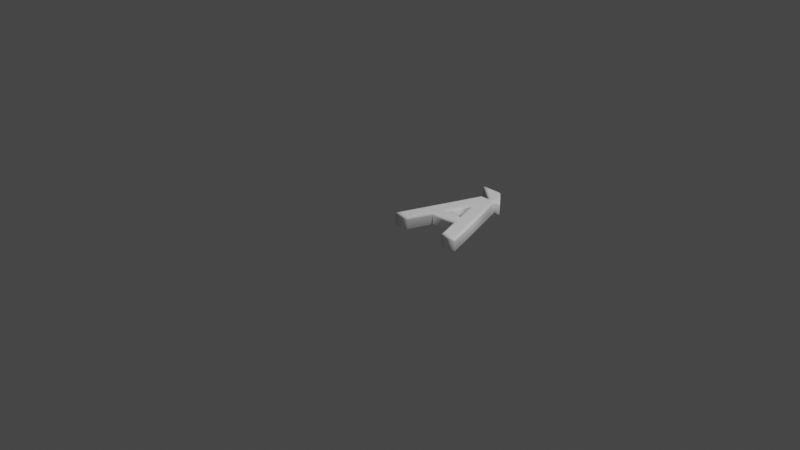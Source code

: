 # Source: 192.blend  (saved by Blender 2.83.19; exported with 4.5.12 LTS)
import bpy
from mathutils import Matrix  # noqa: F401  (used for matrix-valued properties, if any)

bpy.ops.wm.read_factory_settings(use_empty=True)
scene = bpy.context.scene
scene.name = 'Scene'

# ---- collections
col_collection = bpy.data.collections.new('Collection'); scene.collection.children.link(col_collection)

# ---- materials (node trees are filled in below, after node groups)
mat_material = bpy.data.materials.new('Material')
mat_material.alpha_threshold = 0.0
mat_material.use_transparent_shadow = False
mat_material.line_color = (0.0, 0.0, 0.0, 1.0)

# ---- material node trees
mat_material.use_nodes = True; mat_material.node_tree.nodes.clear()
_N = mat_material.node_tree.nodes; _L = mat_material.node_tree.links
n0 = _N.new('ShaderNodeOutputMaterial'); n0.name = 'Material Output'; n0.location = (300, 300)
n1 = _N.new('ShaderNodeBsdfPrincipled'); n1.name = 'Principled BSDF'; n1.location = (10, 300)
n1.distribution = 'GGX'
n1.subsurface_method = 'BURLEY'
n1.inputs[0].default_value = (1.0, 1.0, 1.0, 1.0)
n1.inputs[2].default_value = 0.4
n1.inputs[3].default_value = 1.45
n1.inputs[27].default_value = (0.0, 0.0, 0.0, 1.0)
n1.inputs[28].default_value = 1.0
_L.new(n1.outputs[0], n0.inputs[0])
n0.is_active_output = True

# ---- world
world_world = bpy.data.worlds.new('World'); scene.world = world_world
world_world.use_nodes = True; world_world.node_tree.nodes.clear()
_N = world_world.node_tree.nodes; _L = world_world.node_tree.links
n0 = _N.new('ShaderNodeOutputWorld'); n0.name = 'World Output'; n0.location = (300, 300)
n1 = _N.new('ShaderNodeBackground'); n1.name = 'Background'; n1.location = (10, 300)
n1.inputs[0].default_value = (0.05088, 0.05088, 0.05088, 1.0)
_L.new(n1.outputs[0], n0.inputs[0])
n0.is_active_output = True
world_world.color = (0.05088, 0.05088, 0.05088)
world_world.use_sun_shadow = False
world_world.sun_shadow_jitter_overblur = 0.0

# ---- cameras
cam_camera = bpy.data.cameras.new('Camera')
cam_camera.clip_end = 100.0
cam_camera.ortho_scale = 7.314

# ---- lights
light_light = bpy.data.lights.new('Light', 'POINT')
light_light.transmission_factor = 0.0
light_light.energy = 1000.0
light_light.shadow_soft_size = 0.1
light_light.shadow_maximum_resolution = 0.006
light_light.use_absolute_resolution = True

# ---- meshes
me_192 = bpy.data.meshes.new('192')
me_192.from_pydata([(0.2275, 1.066, 0.08), (0.3732, 1.066, 0.08), (0.4988, 0.9171, 0.08), (0.4218, 0.9171, 0.08), (0.6481, 1.311e-09, 0.08), (0.5592, 0.2595, 0.08), (0.2263, 0.2595, 0.08), (0.1351, 1.311e-09, 0.08), (0.01777, 1.311e-09, 0.08), (0.3258, 0.8637, 0.08), (0.468, 0.8637, 0.08), (0.7713, 1.311e-09, 0.08), (0.2536, 0.3519, 0.08), (0.5284, 0.3519, 0.08), (0.3957, 0.7453, 0.08), (0.2275, 1.066, -0.08), (0.3732, 1.066, -0.08), (0.4988, 0.9171, -0.08), (0.4218, 0.9171, -0.08), (0.6481, -3.577e-10, -0.08), (0.5592, 0.2595, -0.08), (0.2263, 0.2595, -0.08), (0.1351, -3.577e-10, -0.08), (0.01777, -3.577e-10, -0.08), (0.3258, 0.8637, -0.08), (0.468, 0.8637, -0.08), (0.7713, -3.577e-10, -0.08), (0.2536, 0.3519, -0.08), (0.5284, 0.3519, -0.08), (0.3957, 0.7453, -0.08), (0.2275, 1.066, -0.08), (0.1937, 1.078, -0.07772), (0.1651, 1.088, -0.07121), (0.1459, 1.094, -0.06148), (0.1392, 1.096, -0.05), (0.1392, 1.096, 0.05), (0.1459, 1.094, 0.06148), (0.1651, 1.088, 0.07121), (0.1937, 1.078, 0.07772), (0.2275, 1.066, 0.08), (0.3732, 1.066, -0.08), (0.3786, 1.078, -0.07772), (0.3831, 1.088, -0.07121), (0.3861, 1.094, -0.06148), (0.3872, 1.096, -0.05), (0.3872, 1.096, 0.05), (0.3861, 1.094, 0.06148), (0.3831, 1.088, 0.07121), (0.3786, 1.078, 0.07772), (0.3732, 1.066, 0.08), (0.4988, 0.9171, -0.08), (0.5235, 0.9056, -0.07772), (0.5444, 0.8958, -0.07121), (0.5584, 0.8893, -0.06148), (0.5633, 0.8871, -0.05), (0.5633, 0.8871, 0.05), (0.5584, 0.8893, 0.06148), (0.5444, 0.8958, 0.07121), (0.5235, 0.9056, 0.07772), (0.4988, 0.9171, 0.08), (0.4218, 0.9171, -0.08), (0.4179, 0.9056, -0.07772), (0.4146, 0.8958, -0.07121), (0.4124, 0.8893, -0.06148), (0.4116, 0.8871, -0.05), (0.4116, 0.8871, 0.05), (0.4124, 0.8893, 0.06148), (0.4146, 0.8958, 0.07121), (0.4179, 0.9056, 0.07772), (0.4218, 0.9171, 0.08), (0.6481, -3.577e-10, -0.08), (0.6399, -0.01148, -0.07772), (0.6329, -0.02121, -0.07121), (0.6283, -0.02772, -0.06148), (0.6267, -0.03, -0.05), (0.6267, -0.03, 0.05), (0.6283, -0.02772, 0.06148), (0.6329, -0.02121, 0.07121), (0.6399, -0.01148, 0.07772), (0.6481, 1.311e-09, 0.08), (0.5592, 0.2595, -0.08), (0.551, 0.248, -0.07772), (0.5441, 0.2383, -0.07121), (0.5394, 0.2318, -0.06148), (0.5378, 0.2295, -0.05), (0.5378, 0.2295, 0.05), (0.5394, 0.2318, 0.06148), (0.5441, 0.2383, 0.07121), (0.551, 0.248, 0.07772), (0.5592, 0.2595, 0.08), (0.2263, 0.2595, -0.08), (0.2344, 0.248, -0.07772), (0.2413, 0.2383, -0.07121), (0.2459, 0.2318, -0.06148), (0.2476, 0.2295, -0.05), (0.2476, 0.2295, 0.05), (0.2459, 0.2318, 0.06148), (0.2413, 0.2383, 0.07121), (0.2344, 0.248, 0.07772), (0.2263, 0.2595, 0.08), (0.1351, -3.577e-10, -0.08), (0.1432, -0.01148, -0.07772), (0.1501, -0.02121, -0.07121), (0.1547, -0.02772, -0.06148), (0.1563, -0.03, -0.05), (0.1563, -0.03, 0.05), (0.1547, -0.02772, 0.06148), (0.1501, -0.02121, 0.07121), (0.1432, -0.01148, 0.07772), (0.1351, 1.311e-09, 0.08), (0.01777, -3.577e-10, -0.08), (0.001489, -0.01148, -0.07772), (-0.01232, -0.02121, -0.07121), (-0.02154, -0.02772, -0.06148), (-0.02478, -0.03, -0.05), (-0.02478, -0.03, 0.05), (-0.02154, -0.02772, 0.06148), (-0.01232, -0.02121, 0.07121), (0.001489, -0.01148, 0.07772), (0.01777, 1.311e-09, 0.08), (0.3258, 0.8637, -0.08), (0.3177, 0.8752, -0.07772), (0.3109, 0.885, -0.07121), (0.3063, 0.8915, -0.06148), (0.3047, 0.8937, -0.05), (0.3047, 0.8937, 0.05), (0.3063, 0.8915, 0.06148), (0.3109, 0.885, 0.07121), (0.3177, 0.8752, 0.07772), (0.3258, 0.8637, 0.08), (0.468, 0.8637, -0.08), (0.4761, 0.8752, -0.07772), (0.483, 0.885, -0.07121), (0.4877, 0.8915, -0.06148), (0.4893, 0.8937, -0.05), (0.4893, 0.8937, 0.05), (0.4877, 0.8915, 0.06148), (0.483, 0.885, 0.07121), (0.4761, 0.8752, 0.07772), (0.468, 0.8637, 0.08), (0.7713, -3.577e-10, -0.08), (0.7875, -0.01148, -0.07772), (0.8013, -0.02121, -0.07121), (0.8104, -0.02772, -0.06148), (0.8137, -0.03, -0.05), (0.8137, -0.03, 0.05), (0.8104, -0.02772, 0.06148), (0.8013, -0.02121, 0.07121), (0.7875, -0.01148, 0.07772), (0.7713, 1.311e-09, 0.08), (0.2536, 0.3519, -0.08), (0.2699, 0.3634, -0.07772), (0.2838, 0.3731, -0.07121), (0.293, 0.3796, -0.06148), (0.2963, 0.3819, -0.05), (0.2963, 0.3819, 0.05), (0.293, 0.3796, 0.06148), (0.2838, 0.3731, 0.07121), (0.2699, 0.3634, 0.07772), (0.2536, 0.3519, 0.08), (0.5284, 0.3519, -0.08), (0.5124, 0.3634, -0.07772), (0.4989, 0.3731, -0.07121), (0.4898, 0.3796, -0.06148), (0.4867, 0.3819, -0.05), (0.4867, 0.3819, 0.05), (0.4898, 0.3796, 0.06148), (0.4989, 0.3731, 0.07121), (0.5124, 0.3634, 0.07772), (0.5284, 0.3519, 0.08), (0.3957, 0.7453, -0.08), (0.3954, 0.7105, -0.07772), (0.395, 0.6809, -0.07121), (0.3948, 0.6612, -0.06148), (0.3948, 0.6543, -0.05), (0.3948, 0.6543, 0.05), (0.3948, 0.6612, 0.06148), (0.395, 0.6809, 0.07121), (0.3954, 0.7105, 0.07772), (0.3957, 0.7453, 0.08)], [], [(8, 14, 9), (14, 10, 9), (14, 11, 10), (8, 12, 14), (13, 11, 14), (8, 6, 12), (6, 13, 12), (6, 5, 13), (5, 11, 13), (8, 7, 6), (4, 11, 5), (3, 1, 0), (3, 2, 1), (29, 23, 24), (25, 29, 24), (26, 29, 25), (27, 23, 29), (26, 28, 29), (21, 23, 27), (28, 21, 27), (20, 21, 28), (26, 20, 28), (22, 23, 21), (26, 19, 20), (16, 18, 15), (17, 18, 16), (31, 41, 40, 30), (32, 42, 41, 31), (33, 43, 42, 32), (34, 44, 43, 33), (35, 45, 44, 34), (36, 46, 45, 35), (37, 47, 46, 36), (38, 48, 47, 37), (39, 49, 48, 38), (41, 51, 50, 40), (42, 52, 51, 41), (43, 53, 52, 42), (44, 54, 53, 43), (45, 55, 54, 44), (46, 56, 55, 45), (47, 57, 56, 46), (48, 58, 57, 47), (49, 59, 58, 48), (51, 61, 60, 50), (52, 62, 61, 51), (53, 63, 62, 52), (54, 64, 63, 53), (55, 65, 64, 54), (56, 66, 65, 55), (57, 67, 66, 56), (58, 68, 67, 57), (59, 69, 68, 58), (61, 31, 30, 60), (62, 32, 31, 61), (63, 33, 32, 62), (64, 34, 33, 63), (65, 35, 34, 64), (66, 36, 35, 65), (67, 37, 36, 66), (68, 38, 37, 67), (69, 39, 38, 68), (71, 81, 80, 70), (72, 82, 81, 71), (73, 83, 82, 72), (74, 84, 83, 73), (75, 85, 84, 74), (76, 86, 85, 75), (77, 87, 86, 76), (78, 88, 87, 77), (79, 89, 88, 78), (81, 91, 90, 80), (82, 92, 91, 81), (83, 93, 92, 82), (84, 94, 93, 83), (85, 95, 94, 84), (86, 96, 95, 85), (87, 97, 96, 86), (88, 98, 97, 87), (89, 99, 98, 88), (91, 101, 100, 90), (92, 102, 101, 91), (93, 103, 102, 92), (94, 104, 103, 93), (95, 105, 104, 94), (96, 106, 105, 95), (97, 107, 106, 96), (98, 108, 107, 97), (99, 109, 108, 98), (101, 111, 110, 100), (102, 112, 111, 101), (103, 113, 112, 102), (104, 114, 113, 103), (105, 115, 114, 104), (106, 116, 115, 105), (107, 117, 116, 106), (108, 118, 117, 107), (109, 119, 118, 108), (111, 121, 120, 110), (112, 122, 121, 111), (113, 123, 122, 112), (114, 124, 123, 113), (115, 125, 124, 114), (116, 126, 125, 115), (117, 127, 126, 116), (118, 128, 127, 117), (119, 129, 128, 118), (121, 131, 130, 120), (122, 132, 131, 121), (123, 133, 132, 122), (124, 134, 133, 123), (125, 135, 134, 124), (126, 136, 135, 125), (127, 137, 136, 126), (128, 138, 137, 127), (129, 139, 138, 128), (131, 141, 140, 130), (132, 142, 141, 131), (133, 143, 142, 132), (134, 144, 143, 133), (135, 145, 144, 134), (136, 146, 145, 135), (137, 147, 146, 136), (138, 148, 147, 137), (139, 149, 148, 138), (141, 71, 70, 140), (142, 72, 71, 141), (143, 73, 72, 142), (144, 74, 73, 143), (145, 75, 74, 144), (146, 76, 75, 145), (147, 77, 76, 146), (148, 78, 77, 147), (149, 79, 78, 148), (151, 161, 160, 150), (152, 162, 161, 151), (153, 163, 162, 152), (154, 164, 163, 153), (155, 165, 164, 154), (156, 166, 165, 155), (157, 167, 166, 156), (158, 168, 167, 157), (159, 169, 168, 158), (161, 171, 170, 160), (162, 172, 171, 161), (163, 173, 172, 162), (164, 174, 173, 163), (165, 175, 174, 164), (166, 176, 175, 165), (167, 177, 176, 166), (168, 178, 177, 167), (169, 179, 178, 168), (171, 151, 150, 170), (172, 152, 151, 171), (173, 153, 152, 172), (174, 154, 153, 173), (175, 155, 154, 174), (176, 156, 155, 175), (177, 157, 156, 176), (178, 158, 157, 177), (179, 159, 158, 178)])
me_192.polygons.foreach_set('use_smooth', [0, 0, 0, 0, 0, 0, 0, 0, 0, 0, 0, 0, 0, 0, 0, 0, 0, 0, 0, 0, 0, 0, 0, 0, 0, 0, 1, 1, 1, 1, 1, 1, 1, 1, 1, 1, 1, 1, 1, 1, 1, 1, 1, 1, 1, 1, 1, 1, 1, 1, 1, 1, 1, 1, 1, 1, 1, 1, 1, 1, 1, 1, 1, 1, 1, 1, 1, 1, 1, 1, 1, 1, 1, 1, 1, 1, 1, 1, 1, 1, 1, 1, 1, 1, 1, 1, 1, 1, 1, 1, 1, 1, 1, 1, 1, 1, 1, 1, 1, 1, 1, 1, 1, 1, 1, 1, 1, 1, 1, 1, 1, 1, 1, 1, 1, 1, 1, 1, 1, 1, 1, 1, 1, 1, 1, 1, 1, 1, 1, 1, 1, 1, 1, 1, 1, 1, 1, 1, 1, 1, 1, 1, 1, 1, 1, 1, 1, 1, 1, 1, 1, 1, 1, 1, 1, 1, 1, 1, 1, 1, 1])
_uv = me_192.uv_layers.new(name='UVMap')
_uv.uv.foreach_set('vector', [0.8309, 0.0001923, 0.4869, 0.1746, 0.4322, 0.1424, 0.4869, 0.1746, 0.4322, 0.208, 0.4322, 0.1424, 0.4869, 0.1746, 0.8309, 0.348, 0.4322, 0.208, 0.8309, 0.0001923, 0.6685, 0.109, 0.4869, 0.1746, 0.6685, 0.2359, 0.8309, 0.348, 0.4869, 0.1746, 0.8309, 0.0001923, 0.7111, 0.09644, 0.6685, 0.109, 0.7111, 0.09644, 0.6685, 0.2359, 0.6685, 0.109, 0.7111, 0.09644, 0.7111, 0.2501, 0.6685, 0.2359, 0.7111, 0.2501, 0.8309, 0.348, 0.6685, 0.2359, 0.8309, 0.0001923, 0.8309, 0.05433, 0.7111, 0.09644, 0.8309, 0.2911, 0.8309, 0.348, 0.7111, 0.2501, 0.4732, 0.8097, 0.4322, 0.7499, 0.4732, 0.6966, 0.4732, 0.8097, 0.4516, 0.8379, 0.4322, 0.7499, 0.4869, 0.5217, 0.8309, 0.6962, 0.4322, 0.554, 0.4322, 0.4884, 0.4869, 0.5217, 0.4322, 0.554, 0.8309, 0.3484, 0.4869, 0.5217, 0.4322, 0.4884, 0.6685, 0.5874, 0.8309, 0.6962, 0.4869, 0.5217, 0.8309, 0.3484, 0.6685, 0.4605, 0.4869, 0.5217, 0.7111, 0.5999, 0.8309, 0.6962, 0.6685, 0.5874, 0.6685, 0.4605, 0.7111, 0.5999, 0.6685, 0.5874, 0.7111, 0.4463, 0.7111, 0.5999, 0.6685, 0.4605, 0.8309, 0.3484, 0.7111, 0.4463, 0.6685, 0.4605, 0.8309, 0.642, 0.8309, 0.6962, 0.7111, 0.5999, 0.8309, 0.3484, 0.8309, 0.4053, 0.7111, 0.4463, 0.4736, 0.7845, 0.5146, 0.7248, 0.5146, 0.8379, 0.4929, 0.6966, 0.5146, 0.7248, 0.4736, 0.7845, 0.9078, 0.5488, 0.8369, 0.6573, 0.8313, 0.6563, 0.9026, 0.57, 0.9126, 0.5303, 0.8403, 0.6576, 0.8369, 0.6573, 0.9078, 0.5488, 0.9163, 0.5174, 0.8425, 0.6574, 0.8403, 0.6576, 0.9126, 0.5303, 0.9182, 0.5123, 0.8442, 0.6572, 0.8425, 0.6574, 0.9163, 0.5174, 0.9164, 0.4996, 0.8935, 0.6657, 0.8442, 0.6572, 0.9182, 0.5123, 0.9184, 0.5116, 0.8857, 0.6654, 0.8935, 0.6657, 0.9164, 0.4996, 0.9188, 0.5319, 0.8782, 0.6652, 0.8857, 0.6654, 0.9184, 0.5116, 0.9175, 0.5582, 0.8713, 0.665, 0.8782, 0.6652, 0.9188, 0.5319, 0.915, 0.5876, 0.8648, 0.6647, 0.8713, 0.665, 0.9175, 0.5582, 0.8369, 0.6573, 0.8675, 0.8189, 0.8699, 0.8079, 0.8313, 0.6563, 0.8403, 0.6576, 0.8645, 0.8292, 0.8675, 0.8189, 0.8369, 0.6573, 0.8425, 0.6574, 0.8616, 0.8366, 0.8645, 0.8292, 0.8403, 0.6576, 0.8442, 0.6572, 0.8594, 0.8397, 0.8616, 0.8366, 0.8425, 0.6574, 0.8935, 0.6657, 0.8634, 0.8531, 0.8594, 0.8397, 0.8442, 0.6572, 0.8857, 0.6654, 0.8612, 0.8438, 0.8634, 0.8531, 0.8935, 0.6657, 0.8782, 0.6652, 0.8599, 0.8295, 0.8612, 0.8438, 0.8857, 0.6654, 0.8713, 0.665, 0.8597, 0.8115, 0.8599, 0.8295, 0.8782, 0.6652, 0.8648, 0.6647, 0.8607, 0.7915, 0.8597, 0.8115, 0.8713, 0.665, 0.8675, 0.8189, 0.9133, 0.773, 0.9188, 0.7751, 0.8699, 0.8079, 0.8645, 0.8292, 0.9106, 0.7721, 0.9133, 0.773, 0.8675, 0.8189, 0.8616, 0.8366, 0.9094, 0.7715, 0.9106, 0.7721, 0.8645, 0.8292, 0.8594, 0.8397, 0.9088, 0.7709, 0.9094, 0.7715, 0.8616, 0.8366, 0.8634, 0.8531, 0.8625, 0.7621, 0.9088, 0.7709, 0.8594, 0.8397, 0.8612, 0.8438, 0.8699, 0.7617, 0.8625, 0.7621, 0.8634, 0.8531, 0.8599, 0.8295, 0.877, 0.7605, 0.8699, 0.7617, 0.8612, 0.8438, 0.8597, 0.8115, 0.8833, 0.7586, 0.877, 0.7605, 0.8599, 0.8295, 0.8607, 0.7915, 0.889, 0.7558, 0.8833, 0.7586, 0.8597, 0.8115, 0.9133, 0.773, 0.9078, 0.5488, 0.9026, 0.57, 0.9188, 0.7751, 0.9106, 0.7721, 0.9126, 0.5303, 0.9078, 0.5488, 0.9133, 0.773, 0.9094, 0.7715, 0.9163, 0.5174, 0.9126, 0.5303, 0.9106, 0.7721, 0.9088, 0.7709, 0.9182, 0.5123, 0.9163, 0.5174, 0.9094, 0.7715, 0.8625, 0.7621, 0.9164, 0.4996, 0.9182, 0.5123, 0.9088, 0.7709, 0.8699, 0.7617, 0.9184, 0.5116, 0.9164, 0.4996, 0.8625, 0.7621, 0.877, 0.7605, 0.9188, 0.5319, 0.9184, 0.5116, 0.8699, 0.7617, 0.8833, 0.7586, 0.9175, 0.5582, 0.9188, 0.5319, 0.877, 0.7605, 0.889, 0.7558, 0.915, 0.5876, 0.9175, 0.5582, 0.8833, 0.7586, 0.05997, 0.2691, 0.153, 0.334, 0.1532, 0.3473, 0.0648, 0.2668, 0.05562, 0.2719, 0.1523, 0.3213, 0.153, 0.334, 0.05997, 0.2691, 0.05171, 0.2752, 0.1512, 0.3094, 0.1523, 0.3213, 0.05562, 0.2719, 0.04825, 0.2788, 0.1497, 0.2984, 0.1512, 0.3094, 0.05171, 0.2752, 0.03861, 0.2588, 0.1357, 0.2545, 0.1497, 0.2984, 0.04825, 0.2788, 0.03676, 0.2578, 0.1336, 0.2497, 0.1357, 0.2545, 0.03861, 0.2588, 0.03502, 0.2568, 0.1315, 0.2455, 0.1336, 0.2497, 0.03676, 0.2578, 0.03322, 0.2556, 0.1296, 0.2418, 0.1315, 0.2455, 0.03502, 0.2568, 0.03115, 0.2538, 0.1278, 0.2384, 0.1296, 0.2418, 0.03322, 0.2556, 0.153, 0.334, 0.3281, 0.2501, 0.3392, 0.2625, 0.1532, 0.3473, 0.1523, 0.3213, 0.3175, 0.2379, 0.3281, 0.2501, 0.153, 0.334, 0.1512, 0.3094, 0.3076, 0.2261, 0.3175, 0.2379, 0.1523, 0.3213, 0.1497, 0.2984, 0.2985, 0.2148, 0.3076, 0.2261, 0.1512, 0.3094, 0.1357, 0.2545, 0.2571, 0.1732, 0.2985, 0.2148, 0.1497, 0.2984, 0.1336, 0.2497, 0.2523, 0.1682, 0.2571, 0.1732, 0.1357, 0.2545, 0.1315, 0.2455, 0.2476, 0.1638, 0.2523, 0.1682, 0.1336, 0.2497, 0.1296, 0.2418, 0.243, 0.16, 0.2476, 0.1638, 0.1315, 0.2455, 0.1278, 0.2384, 0.2384, 0.1568, 0.243, 0.16, 0.1296, 0.2418, 0.3281, 0.2501, 0.3593, 0.07903, 0.3559, 0.08471, 0.3392, 0.2625, 0.3175, 0.2379, 0.363, 0.07403, 0.3593, 0.07903, 0.3281, 0.2501, 0.3076, 0.2261, 0.367, 0.06972, 0.363, 0.07403, 0.3175, 0.2379, 0.2985, 0.2148, 0.371, 0.06603, 0.367, 0.06972, 0.3076, 0.2261, 0.2571, 0.1732, 0.3435, 0.03474, 0.371, 0.06603, 0.2985, 0.2148, 0.2523, 0.1682, 0.3425, 0.03138, 0.3435, 0.03474, 0.2571, 0.1732, 0.2476, 0.1638, 0.3415, 0.02816, 0.3425, 0.03138, 0.2523, 0.1682, 0.243, 0.16, 0.3402, 0.02468, 0.3415, 0.02816, 0.2476, 0.1638, 0.2384, 0.1568, 0.3383, 0.02042, 0.3402, 0.02468, 0.243, 0.16, 0.3593, 0.07903, 0.414, 0.04867, 0.4138, 0.05985, 0.3559, 0.08471, 0.363, 0.07403, 0.4134, 0.03879, 0.414, 0.04867, 0.3593, 0.07903, 0.367, 0.06972, 0.4119, 0.03101, 0.4134, 0.03879, 0.363, 0.07403, 0.371, 0.06603, 0.4095, 0.02586, 0.4119, 0.03101, 0.367, 0.06972, 0.3435, 0.03474, 0.4318, 0.001197, 0.4095, 0.02586, 0.371, 0.06603, 0.3425, 0.03138, 0.4316, 0.0001923, 0.4318, 0.001197, 0.3435, 0.03474, 0.3415, 0.02816, 0.4302, 0.001607, 0.4316, 0.0001923, 0.3425, 0.03138, 0.3402, 0.02468, 0.4282, 0.004699, 0.4302, 0.001607, 0.3415, 0.02816, 0.3383, 0.02042, 0.4264, 0.008299, 0.4282, 0.004699, 0.3402, 0.02468, 0.414, 0.04867, 0.3996, 0.6477, 0.3997, 0.6356, 0.4138, 0.05985, 0.4134, 0.03879, 0.3988, 0.659, 0.3996, 0.6477, 0.414, 0.04867, 0.4119, 0.03101, 0.3972, 0.6695, 0.3988, 0.659, 0.4134, 0.03879, 0.4095, 0.02586, 0.3949, 0.6788, 0.3972, 0.6695, 0.4119, 0.03101, 0.4318, 0.001197, 0.4257, 0.7109, 0.3949, 0.6788, 0.4095, 0.02586, 0.4316, 0.0001923, 0.4275, 0.7133, 0.4257, 0.7109, 0.4318, 0.001197, 0.4302, 0.001607, 0.429, 0.7149, 0.4275, 0.7133, 0.4316, 0.0001923, 0.4282, 0.004699, 0.4303, 0.7161, 0.429, 0.7149, 0.4302, 0.001607, 0.4264, 0.008299, 0.4318, 0.7173, 0.4303, 0.7161, 0.4282, 0.004699, 0.3996, 0.6477, 0.3302, 0.6588, 0.3281, 0.652, 0.3997, 0.6356, 0.3988, 0.659, 0.3324, 0.665, 0.3302, 0.6588, 0.3996, 0.6477, 0.3972, 0.6695, 0.3348, 0.6706, 0.3324, 0.665, 0.3988, 0.659, 0.3949, 0.6788, 0.3372, 0.6754, 0.3348, 0.6706, 0.3972, 0.6695, 0.4257, 0.7109, 0.3211, 0.7123, 0.3372, 0.6754, 0.3949, 0.6788, 0.4275, 0.7133, 0.3206, 0.7167, 0.3211, 0.7123, 0.4257, 0.7109, 0.429, 0.7149, 0.3203, 0.7206, 0.3206, 0.7167, 0.4275, 0.7133, 0.4303, 0.7161, 0.32, 0.7244, 0.3203, 0.7206, 0.429, 0.7149, 0.4318, 0.7173, 0.3196, 0.7284, 0.32, 0.7244, 0.4303, 0.7161, 0.3302, 0.6588, 0.02253, 0.2931, 0.02259, 0.2936, 0.3281, 0.652, 0.3324, 0.665, 0.02316, 0.293, 0.02253, 0.2931, 0.3302, 0.6588, 0.3348, 0.6706, 0.02482, 0.2937, 0.02316, 0.293, 0.3324, 0.665, 0.3372, 0.6754, 0.02764, 0.2954, 0.02482, 0.2937, 0.3348, 0.6706, 0.3211, 0.7123, 0.002886, 0.3048, 0.02764, 0.2954, 0.3372, 0.6754, 0.3206, 0.7167, 0.0009143, 0.3047, 0.002886, 0.3048, 0.3211, 0.7123, 0.3203, 0.7206, 0.0001923, 0.3052, 0.0009143, 0.3047, 0.3206, 0.7167, 0.32, 0.7244, 0.0002173, 0.3061, 0.0001923, 0.3052, 0.3203, 0.7206, 0.3196, 0.7284, 0.0002333, 0.3074, 0.0002173, 0.3061, 0.32, 0.7244, 0.02253, 0.2931, 0.05997, 0.2691, 0.0648, 0.2668, 0.02259, 0.2936, 0.02316, 0.293, 0.05562, 0.2719, 0.05997, 0.2691, 0.02253, 0.2931, 0.02482, 0.2937, 0.05171, 0.2752, 0.05562, 0.2719, 0.02316, 0.293, 0.02764, 0.2954, 0.04825, 0.2788, 0.05171, 0.2752, 0.02482, 0.2937, 0.002886, 0.3048, 0.03861, 0.2588, 0.04825, 0.2788, 0.02764, 0.2954, 0.0009143, 0.3047, 0.03676, 0.2578, 0.03861, 0.2588, 0.002886, 0.3048, 0.0001923, 0.3052, 0.03502, 0.2568, 0.03676, 0.2578, 0.0009143, 0.3047, 0.0002173, 0.3061, 0.03322, 0.2556, 0.03502, 0.2568, 0.0001923, 0.3052, 0.0002333, 0.3074, 0.03115, 0.2538, 0.03322, 0.2556, 0.0002173, 0.3061, 0.9915, 0.04028, 0.8481, 0.1914, 0.8313, 0.1891, 0.9998, 0.0001923, 0.9836, 0.0781, 0.8642, 0.1942, 0.8481, 0.1914, 0.9915, 0.04028, 0.9766, 0.112, 0.8784, 0.1972, 0.8642, 0.1942, 0.9836, 0.0781, 0.9708, 0.1411, 0.8899, 0.2, 0.8784, 0.1972, 0.9766, 0.112, 0.9572, 0.1704, 0.9183, 0.2052, 0.8899, 0.2, 0.9708, 0.1411, 0.9591, 0.1754, 0.917, 0.206, 0.9183, 0.2052, 0.9572, 0.1704, 0.9617, 0.1785, 0.9142, 0.2064, 0.917, 0.206, 0.9591, 0.1754, 0.965, 0.1802, 0.9101, 0.2065, 0.9142, 0.2064, 0.9617, 0.1785, 0.969, 0.1809, 0.905, 0.2062, 0.9101, 0.2065, 0.965, 0.1802, 0.8481, 0.1914, 0.9904, 0.4435, 0.9998, 0.4992, 0.8313, 0.1891, 0.8642, 0.1942, 0.9818, 0.3929, 0.9904, 0.4435, 0.8481, 0.1914, 0.8784, 0.1972, 0.9749, 0.351, 0.9818, 0.3929, 0.8642, 0.1942, 0.8899, 0.2, 0.97, 0.3189, 0.9749, 0.351, 0.8784, 0.1972, 0.9183, 0.2052, 0.9618, 0.2933, 0.97, 0.3189, 0.8899, 0.2, 0.917, 0.206, 0.9623, 0.2894, 0.9618, 0.2933, 0.9183, 0.2052, 0.9142, 0.2064, 0.9638, 0.2895, 0.9623, 0.2894, 0.917, 0.206, 0.9101, 0.2065, 0.9662, 0.2925, 0.9638, 0.2895, 0.9142, 0.2064, 0.905, 0.2062, 0.969, 0.2969, 0.9662, 0.2925, 0.9101, 0.2065, 0.9904, 0.4435, 0.9915, 0.04028, 0.9998, 0.0001923, 0.9998, 0.4992, 0.9818, 0.3929, 0.9836, 0.0781, 0.9915, 0.04028, 0.9904, 0.4435, 0.9749, 0.351, 0.9766, 0.112, 0.9836, 0.0781, 0.9818, 0.3929, 0.97, 0.3189, 0.9708, 0.1411, 0.9766, 0.112, 0.9749, 0.351, 0.9618, 0.2933, 0.9572, 0.1704, 0.9708, 0.1411, 0.97, 0.3189, 0.9623, 0.2894, 0.9591, 0.1754, 0.9572, 0.1704, 0.9618, 0.2933, 0.9638, 0.2895, 0.9617, 0.1785, 0.9591, 0.1754, 0.9623, 0.2894, 0.9662, 0.2925, 0.965, 0.1802, 0.9617, 0.1785, 0.9638, 0.2895, 0.969, 0.2969, 0.969, 0.1809, 0.965, 0.1802, 0.9662, 0.2925])
me_192.materials.append(mat_material)
me_192.use_remesh_fix_poles = True
me_192.use_remesh_preserve_attributes = False
me_192.use_mirror_vertex_groups = False
me_192.update()

# ---- objects
ob_light = bpy.data.objects.new('Light', light_light)
ob_camera = bpy.data.objects.new('Camera', cam_camera)
ob_192 = bpy.data.objects.new('192', me_192)

# ---- transforms, parenting, visibility, modifiers, constraints
ob_light.location = (4.076, 1.005, 5.904)
ob_light.rotation_euler = (0.6503, 0.05522, 1.866)
ob_light.lock_rotations_4d = False
ob_light.empty_display_type = 'ARROWS'
ob_light.color = (0.0, 0.0, 0.0, 0.0)
ob_light.lineart.crease_threshold = 0.0
ob_camera.location = (7.359, -6.926, 4.958)
ob_camera.rotation_euler = (1.109, 0.0, 0.8149)
ob_camera.lock_rotations_4d = False
ob_camera.empty_display_type = 'ARROWS'
ob_camera.color = (0.0, 0.0, 0.0, 0.0)
ob_camera.display_type = 'WIRE'
ob_camera.lineart.crease_threshold = 0.0
ob_192.location = (0.0, 0.0, 0.0)
ob_192.lineart.crease_threshold = 0.0

# ---- collection membership
col_collection.objects.link(ob_light)
col_collection.objects.link(ob_camera)
col_collection.objects.link(ob_192)

# ---- scene / render settings (as saved in the file)
scene.camera = ob_camera
scene.frame_start = 1; scene.frame_end = 250; scene.frame_set(1)
scene.render.engine = 'BLENDER_EEVEE_NEXT'
scene.cycles.use_denoising = False
scene.cycles.samples = 128
scene.cycles.sampling_pattern = 'TABULATED_SOBOL'
scene.cycles.use_adaptive_sampling = False
scene.cycles.use_light_tree = False
scene.view_settings.view_transform = 'Filmic'
bpy.context.view_layer.update()

